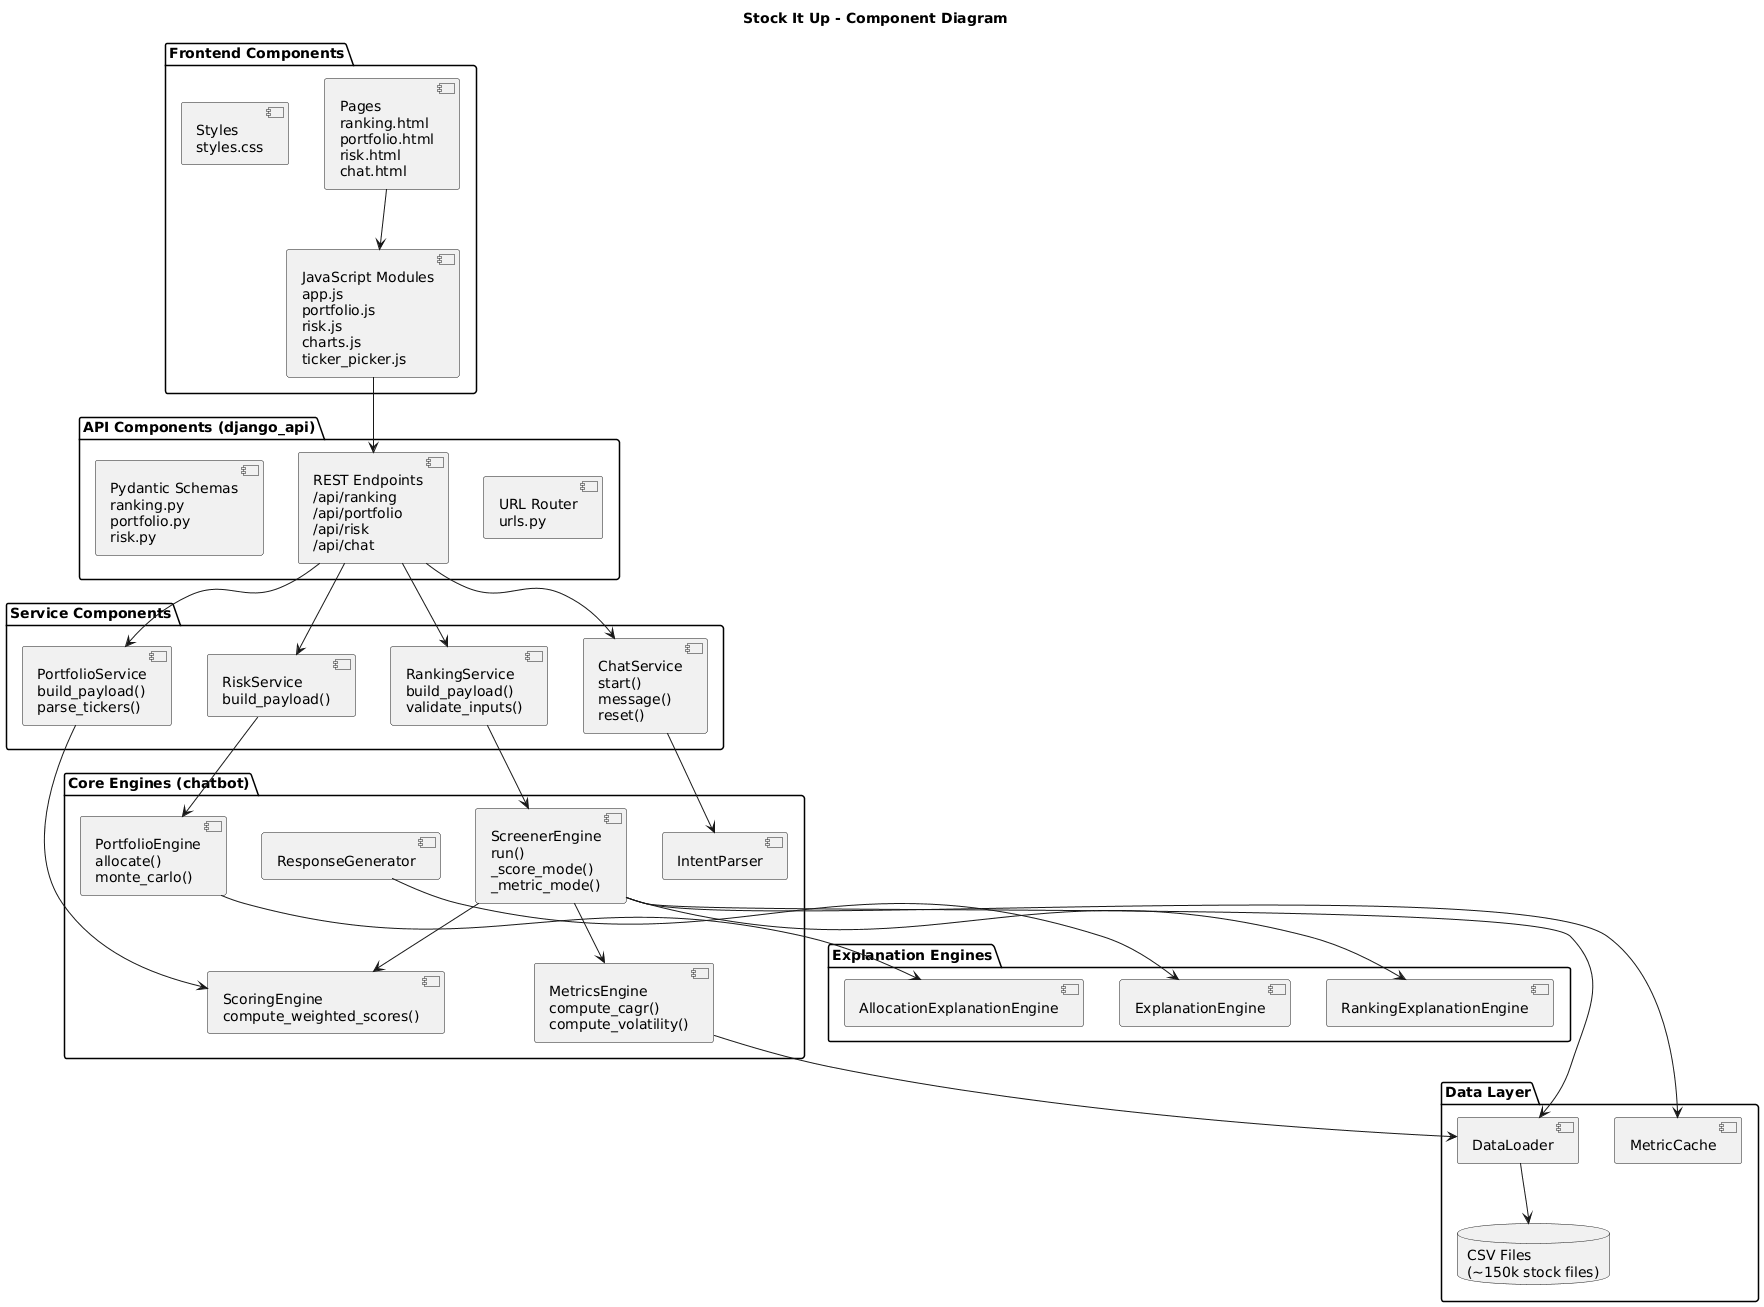

The diagram above was rendered by PlantUML. Its source (embedded in the PNG):
@startuml
title Stock It Up - Component Diagram

package "Frontend Components" {

  component "Pages\nranking.html\nportfolio.html\nrisk.html\nchat.html" as Pages

  component "JavaScript Modules\napp.js\nportfolio.js\nrisk.js\ncharts.js\nticker_picker.js" as JSModules

  component "Styles\nstyles.css" as CSS
}

package "API Components (django_api)" {

  component "URL Router\nurls.py" as Router

  component "REST Endpoints\n/api/ranking\n/api/portfolio\n/api/risk\n/api/chat" as Endpoints

  component "Pydantic Schemas\nranking.py\nportfolio.py\nrisk.py" as Schemas
}

package "Service Components" {

  component "RankingService\nbuild_payload()\nvalidate_inputs()" as RS

  component "PortfolioService\nbuild_payload()\nparse_tickers()" as PS

  component "RiskService\nbuild_payload()" as RISKSvc

  component "ChatService\nstart()\nmessage()\nreset()" as CS
}

package "Core Engines (chatbot)" {

  component "IntentParser" as IP

  component "ScreenerEngine\nrun()\n_score_mode()\n_metric_mode()" as SE

  component "MetricsEngine\ncompute_cagr()\ncompute_volatility()" as ME

  component "ScoringEngine\ncompute_weighted_scores()" as SENG

  component "PortfolioEngine\nallocate()\nmonte_carlo()" as PE

  component "ResponseGenerator" as RG
}

package "Explanation Engines" {

  component "AllocationExplanationEngine" as AEE
  component "RankingExplanationEngine" as REE
  component "ExplanationEngine" as EE
}

package "Data Layer" {

  component "DataLoader" as DL
  component "MetricCache" as MC
  database "CSV Files\n(~150k stock files)" as CSV
}

Pages --> JSModules
JSModules --> Endpoints
Endpoints --> RS
Endpoints --> PS
Endpoints --> RISKSvc
Endpoints --> CS

RS --> SE
PS --> SENG
RISKSvc --> PE
CS --> IP

SE --> ME
SE --> SENG
SE --> MC
SE --> DL

ME --> DL
DL --> CSV

SE --> REE
PE --> AEE
RG --> EE
@enduml